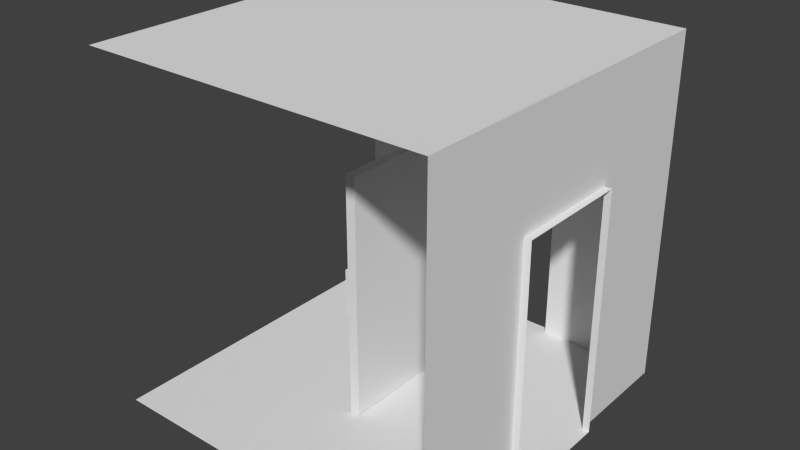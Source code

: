 # Source: corridor_2walls_turn_v2.blend  (saved by Blender 2.76.0; exported with 4.5.12 LTS)
import bpy
from mathutils import Matrix  # noqa: F401  (used for matrix-valued properties, if any)

bpy.ops.wm.read_factory_settings(use_empty=True)
scene = bpy.context.scene
scene.name = 'Scene'

# ---- collections
col_collection_1 = bpy.data.collections.new('Collection 1'); scene.collection.children.link(col_collection_1)

# ---- materials (node trees are filled in below, after node groups)
mat_door = bpy.data.materials.new('Door')
mat_door.alpha_threshold = 0.0
mat_door.use_transparent_shadow = False
mat_door.roughness = 0.5
mat_lock = bpy.data.materials.new('Lock')
mat_lock.alpha_threshold = 0.0
mat_lock.use_transparent_shadow = False
mat_lock.roughness = 0.5
mat_cardslit = bpy.data.materials.new('CardSlit')
mat_cardslit.alpha_threshold = 0.0
mat_cardslit.use_transparent_shadow = False
mat_cardslit.roughness = 0.5
mat_locklight = bpy.data.materials.new('LockLight')
mat_locklight.alpha_threshold = 0.0
mat_locklight.use_transparent_shadow = False
mat_locklight.roughness = 0.5
mat_handle = bpy.data.materials.new('Handle')
mat_handle.alpha_threshold = 0.0
mat_handle.use_transparent_shadow = False
mat_handle.roughness = 0.5
mat_doornumber = bpy.data.materials.new('DoorNumber')
mat_doornumber.alpha_threshold = 0.0
mat_doornumber.use_transparent_shadow = False
mat_doornumber.roughness = 0.5
mat_corridorlamp = bpy.data.materials.new('CorridorLamp')
mat_corridorlamp.alpha_threshold = 0.0
mat_corridorlamp.use_transparent_shadow = False
mat_corridorlamp.roughness = 0.5
mat_corridorwalls = bpy.data.materials.new('CorridorWalls')
mat_corridorwalls.alpha_threshold = 0.0
mat_corridorwalls.use_transparent_shadow = False
mat_corridorwalls.roughness = 0.5
mat_corridorwalls.line_color = (0.0, 0.0, 0.0, 1.0)
mat_corridorceiling = bpy.data.materials.new('CorridorCeiling')
mat_corridorceiling.alpha_threshold = 0.0
mat_corridorceiling.use_transparent_shadow = False
mat_corridorceiling.roughness = 0.5
mat_corridorflooredgeandposts = bpy.data.materials.new('CorridorFloorEdgeAndPosts')
mat_corridorflooredgeandposts.alpha_threshold = 0.0
mat_corridorflooredgeandposts.use_transparent_shadow = False
mat_corridorflooredgeandposts.roughness = 0.5
mat_corridorcarpet = bpy.data.materials.new('CorridorCarpet')
mat_corridorcarpet.alpha_threshold = 0.0
mat_corridorcarpet.use_transparent_shadow = False
mat_corridorcarpet.roughness = 0.5

# ---- material node trees

# ---- world
world_world = bpy.data.worlds.new('World'); scene.world = world_world
world_world.color = (0.05088, 0.05088, 0.05088)
world_world.use_sun_shadow = False
world_world.sun_shadow_jitter_overblur = 0.0
world_world.cycles.sampling_method = 'MANUAL'
world_world.cycles.sample_map_resolution = 256

# ---- meshes
me_cube_002 = bpy.data.meshes.new('Cube.002')
me_cube_002.from_pydata([(-0.07, -0.824, -2.49), (-0.07, -0.824, 0.99), (-0.07, 0.824, -2.49), (-0.07, 0.824, 0.99), (0.07, -0.824, -2.49), (0.07, -0.824, 0.99), (0.07, 0.824, -2.49), (0.07, 0.824, 0.99), (-0.07, -0.824, -0.3386), (-0.07, 0.824, -0.3386), (-0.07, -0.4938, -0.3386), (-0.07, -0.824, -0.9807), (-0.1106, -0.4938, -0.9807), (-0.1106, -0.4938, -0.3386), (-0.1106, -0.824, -0.3386), (-0.1106, -0.824, -0.9807), (-0.07, -0.4938, -0.9807), (-0.1106, -0.7798, -0.9807), (-0.1106, -0.538, -0.9807), (-0.1106, -0.538, -0.3386), (-0.1106, -0.7798, -0.3386), (-0.1106, -0.538, -0.5347), (-0.1106, -0.7798, -0.5347), (-0.1106, -0.7798, -0.4971), (-0.1106, -0.538, -0.4971), (-0.1106, -0.6238, -0.3386), (-0.1106, -0.694, -0.3386), (-0.1106, -0.6238, -0.4971), (-0.1106, -0.694, -0.4971), (-0.1106, -0.694, -0.4013), (-0.1106, -0.694, -0.4344), (-0.1106, -0.6238, -0.4013), (-0.1106, -0.6238, -0.4344), (-0.1106, -0.7798, -0.6915), (-0.1106, -0.7798, -0.7829), (-0.1106, -0.538, -0.6915), (-0.1106, -0.538, -0.7829), (-0.1106, -0.6186, -0.6915), (-0.1106, -0.6992, -0.6915), (-0.1106, -0.6186, -0.7829), (-0.1106, -0.6992, -0.7829), (-0.2612, -0.6186, -0.6915), (-0.2612, -0.6992, -0.6915), (-0.2612, -0.6186, -0.7829), (-0.2612, -0.6992, -0.7829), (-0.1859, -0.6186, -0.7829), (-0.1859, -0.6186, -0.6915), (-0.2612, -0.3117, -0.6915), (-0.2612, -0.3117, -0.7829), (-0.1859, -0.3117, -0.7829), (-0.1859, -0.3117, -0.6915), (-0.07, -0.824, 0.1161), (-0.07, -0.824, 0.3589), (-0.07, 0.824, 0.3589), (-0.07, 0.824, 0.1161), (-0.07, 0.2747, 0.3589), (-0.07, -0.2747, 0.3589), (-0.07, 0.2747, 0.1161), (-0.07, -0.2747, 0.1161), (-0.08428, 0.2747, 0.3589), (-0.08428, -0.2747, 0.3589), (-0.08428, 0.2747, 0.1161), (-0.08428, -0.2747, 0.1161)], [], [(10, 9, 2, 0, 11, 16), (3, 7, 6, 2, 9, 54, 53), (7, 5, 4, 6), (5, 1, 52, 51, 8, 11, 0, 4), (0, 2, 6, 4), (5, 7, 3, 1), (51, 58, 57, 54, 9, 10, 8), (19, 13, 12, 18, 36, 35, 21, 24), (8, 10, 13, 19, 25, 26, 20, 14), (11, 8, 14, 15), (10, 16, 12, 13), (16, 11, 15, 17, 18, 12), (14, 20, 23, 22, 33, 34, 17, 15), (34, 40, 39, 36, 18, 17), (23, 28, 27, 24, 21, 22), (25, 19, 24, 27, 32, 31), (20, 26, 29, 30, 28, 23), (30, 32, 27, 28), (26, 25, 31, 29), (29, 31, 32, 30), (22, 21, 35, 37, 38, 33), (37, 35, 36, 39), (33, 38, 40, 34), (43, 41, 47, 48), (42, 41, 43, 44), (39, 40, 44, 43, 45), (38, 37, 46, 41, 42), (40, 38, 42, 44), (37, 39, 45, 46), (50, 49, 48, 47), (46, 45, 49, 50), (45, 43, 48, 49), (41, 46, 50, 47), (1, 3, 53, 55, 56, 52), (55, 53, 54, 57), (52, 56, 58, 51), (58, 56, 60, 62), (60, 59, 61, 62), (55, 57, 61, 59), (57, 58, 62, 61), (56, 55, 59, 60)])
me_cube_002.polygons.foreach_set('material_index', [0, 0, 0, 0, 0, 0, 0, 1, 1, 1, 1, 1, 1, 1, 2, 1, 1, 1, 1, 3, 1, 1, 1, 4, 4, 4, 4, 4, 4, 4, 1, 4, 4, 0, 0, 0, 0, 5, 0, 0, 0])
_uv = me_cube_002.uv_layers.new(name='UVMap')
_uv.uv.foreach_set('vector', [0.8842, 0.3102, 0.5798, 0.3131, 0.5798, 0.03949, 0.9346, 0.04035, 0.9346, 0.2084, 0.8842, 0.2074, 0.5798, 0.6553, 0.5614, 0.6553, 0.5614, 0.03884, 0.5798, 0.03949, 0.5798, 0.3131, 0.5798, 0.467, 0.5798, 0.5265, 0.5614, 0.6553, 0.2151, 0.6553, 0.2151, 0.03537, 0.5614, 0.03884, 0.9627, 0.6553, 0.9346, 0.6553, 0.9346, 0.5299, 0.9346, 0.4738, 0.9346, 0.3116, 0.9346, 0.2084, 0.9346, 0.04035, 0.9627, 0.04285, 0.9346, 0.04035, 0.5798, 0.03949, 0.5798, 0.01701, 0.9346, 0.01786, 0.9346, 0.6736, 0.5798, 0.6736, 0.5798, 0.6553, 0.9346, 0.6553, 0.9346, 0.4738, 0.8432, 0.4756, 0.7389, 0.4724, 0.5798, 0.467, 0.5798, 0.3131, 0.8842, 0.3102, 0.9346, 0.3116, 0.07292, 0.9504, 0.06462, 0.9504, 0.0667, 0.835, 0.07437, 0.8352, 0.07394, 0.8696, 0.07368, 0.8861, 0.07329, 0.9141, 0.07321, 0.921, 0.1265, 0.9581, 0.06459, 0.9581, 0.06462, 0.9504, 0.07292, 0.9504, 0.089, 0.9504, 0.1021, 0.9504, 0.1182, 0.9504, 0.1265, 0.9504, 0.1311, 0.8358, 0.1337, 0.9503, 0.1265, 0.9504, 0.1238, 0.836, 0.05733, 0.9502, 0.05941, 0.8349, 0.0667, 0.835, 0.06462, 0.9504, 0.06684, 0.828, 0.1239, 0.8291, 0.1238, 0.836, 0.1163, 0.8359, 0.07437, 0.8352, 0.0667, 0.835, 0.1265, 0.9504, 0.1182, 0.9504, 0.1179, 0.9212, 0.1176, 0.9129, 0.1171, 0.8856, 0.1169, 0.8697, 0.1163, 0.8359, 0.1238, 0.836, 0.1169, 0.8697, 0.1027, 0.8697, 0.08832, 0.8699, 0.07394, 0.8696, 0.07437, 0.8352, 0.1163, 0.8359, 0.1179, 0.9212, 0.1021, 0.9211, 0.08908, 0.9211, 0.07321, 0.921, 0.07329, 0.9141, 0.1176, 0.9129, 0.089, 0.9504, 0.07292, 0.9504, 0.07321, 0.921, 0.08908, 0.9211, 0.08905, 0.9326, 0.08903, 0.9388, 0.1182, 0.9504, 0.1021, 0.9504, 0.1021, 0.9388, 0.1021, 0.9327, 0.1021, 0.9211, 0.1179, 0.9212, 0.1021, 0.9327, 0.08905, 0.9326, 0.08908, 0.9211, 0.1021, 0.9211, 0.1021, 0.9504, 0.089, 0.9504, 0.08903, 0.9388, 0.1021, 0.9388, 0.1021, 0.9388, 0.08903, 0.9388, 0.08905, 0.9326, 0.1021, 0.9327, 0.1176, 0.9129, 0.07329, 0.9141, 0.07368, 0.8861, 0.08841, 0.886, 0.1028, 0.8858, 0.1171, 0.8856, 0.08841, 0.886, 0.07368, 0.8861, 0.07394, 0.8696, 0.08832, 0.8699, 0.1171, 0.8856, 0.1028, 0.8858, 0.1027, 0.8697, 0.1169, 0.8697, 0.243, 0.9068, 0.2448, 0.8918, 0.2995, 0.8896, 0.2998, 0.9065, 0.2351, 0.894, 0.2448, 0.8918, 0.243, 0.9068, 0.2344, 0.9012, 0.2189, 0.9218, 0.2127, 0.9054, 0.2344, 0.9012, 0.243, 0.9068, 0.232, 0.9156, 0.2127, 0.8853, 0.2235, 0.867, 0.237, 0.8764, 0.2448, 0.8918, 0.2351, 0.894, 0.2127, 0.9054, 0.2127, 0.8853, 0.2351, 0.894, 0.2344, 0.9012, 0.2235, 0.867, 0.2302, 0.8532, 0.2417, 0.8578, 0.237, 0.8764, 0.2995, 0.8777, 0.314, 0.8777, 0.314, 0.8896, 0.2995, 0.8896, 0.237, 0.8764, 0.2417, 0.8578, 0.3002, 0.8603, 0.2995, 0.8777, 0.2431, 0.9207, 0.243, 0.9068, 0.2998, 0.9065, 0.2998, 0.9204, 0.2448, 0.8918, 0.237, 0.8764, 0.2995, 0.8777, 0.2995, 0.8896, 0.9346, 0.6553, 0.5798, 0.6553, 0.5798, 0.5265, 0.7418, 0.5274, 0.8443, 0.5289, 0.9346, 0.5299, 0.7418, 0.5274, 0.5798, 0.5265, 0.5798, 0.467, 0.7389, 0.4724, 0.9346, 0.5299, 0.8443, 0.5289, 0.8432, 0.4756, 0.9346, 0.4738, 0.8432, 0.4756, 0.8443, 0.5289, 0.8401, 0.5242, 0.8394, 0.4785, 0.6872, 0.8177, 0.9025, 0.8177, 0.9025, 0.9128, 0.6872, 0.9128, 0.7418, 0.5274, 0.7389, 0.4724, 0.7428, 0.475, 0.7443, 0.5241, 0.7389, 0.4724, 0.8432, 0.4756, 0.8394, 0.4785, 0.7428, 0.475, 0.8443, 0.5289, 0.7418, 0.5274, 0.7443, 0.5241, 0.8401, 0.5242])
me_cube_002.materials.append(mat_door)
me_cube_002.materials.append(mat_lock)
me_cube_002.materials.append(mat_cardslit)
me_cube_002.materials.append(mat_locklight)
me_cube_002.materials.append(mat_handle)
me_cube_002.materials.append(mat_doornumber)
me_cube_002.use_remesh_preserve_volume = False
me_cube_002.use_remesh_preserve_attributes = False
me_cube_002.use_mirror_vertex_groups = False
me_cube_002.update()
me_cube_001 = bpy.data.meshes.new('Cube.001')
me_cube_001.from_pydata([(-0.3842, -0.3842, 2.269), (-0.5748, -0.5748, 2.357), (-0.3842, 0.3842, 2.269), (-0.5748, 0.5748, 2.357), (0.3842, -0.3842, 2.269), (0.5748, -0.5748, 2.357), (0.3842, 0.3842, 2.269), (0.5748, 0.5748, 2.357), (-0.3842, 0.0, 2.269), (0.0, 0.3842, 2.269), (0.3842, 0.0, 2.269), (0.0, -0.3842, 2.269), (0.0, 0.0, 2.136)], [], [(3, 2, 8), (3, 7, 9), (7, 5, 10), (1, 0, 11), (12, 9, 6, 10), (11, 12, 10, 4), (0, 8, 12, 11), (8, 2, 9, 12), (4, 5, 11), (5, 1, 11), (0, 1, 8), (1, 3, 8), (2, 3, 9), (7, 6, 9), (6, 7, 10), (5, 4, 10)])
me_cube_001.materials.append(mat_corridorlamp)
me_cube_001.use_remesh_preserve_volume = False
me_cube_001.use_remesh_preserve_attributes = False
me_cube_001.use_mirror_vertex_groups = False
me_cube_001.update()
me_cube = bpy.data.meshes.new('Cube')
me_cube.from_pydata([(2.5, 2.5, -2.5), (2.5, -2.5, -2.5), (-2.5, -2.5, -2.5), (-2.5, 2.5, -2.5), (2.5, 2.5, 2.5), (2.5, -2.5, 2.5), (-2.5, -2.5, 2.5), (-2.5, 2.5, 2.5), (2.5, 2.5, 1.0), (2.5, -2.5, 1.0), (-2.5, 2.5, 1.0), (2.5, 0.8333, -2.5), (2.5, -0.8333, -2.5), (2.5, -0.8333, 1.0), (2.5, 0.8333, 1.0), (0.8333, -2.5, -2.5), (-0.8333, -2.5, -2.5), (0.8333, 2.5, -2.5), (-0.8333, 2.5, -2.5), (-0.8333, 2.5, 1.0), (0.8333, 2.5, 1.0), (0.8333, 2.6, -2.5), (-0.8333, 2.6, -2.5), (-0.8333, 2.6, 1.0), (0.8333, 2.6, 1.0), (2.6, 0.8333, -2.5), (2.6, -0.8333, -2.5), (2.6, -0.8333, 1.0), (2.6, 0.8333, 1.0), (-2.038, -2.038, -2.5), (-2.038, 2.038, -2.5), (2.038, 2.038, -2.5), (2.038, -2.038, -2.5), (2.038, -2.5, -2.5), (2.5, -2.038, -2.5), (-2.038, -2.5, -2.5), (-2.5, -2.038, -2.5), (-2.5, 2.038, -2.5), (-2.038, 2.5, -2.5), (2.038, 2.5, -2.5), (2.5, 2.038, -2.5)], [], [(4, 5, 6, 7), (8, 14, 13, 9, 5, 4), (19, 10, 3, 38, 18), (4, 7, 10, 19, 20, 8), (12, 34, 1, 9, 13), (0, 40, 11, 14, 8), (13, 14, 28, 27), (8, 20, 17, 39, 0), (19, 18, 22, 23), (20, 19, 23, 24), (18, 17, 21, 22), (17, 20, 24, 21), (11, 12, 26, 25), (14, 11, 25, 28), (12, 13, 27, 26), (15, 33, 32, 29, 35, 16), (31, 30, 29, 32), (32, 33, 1, 34), (11, 40, 31, 32, 34, 12), (35, 29, 36, 2), (30, 37, 36, 29), (37, 30, 38, 3), (17, 18, 38, 30, 31, 39), (0, 39, 31, 40)])
me_cube.polygons.foreach_set('material_index', [0, 0, 0, 0, 0, 0, 2, 0, 2, 2, 2, 2, 2, 2, 2, 3, 3, 2, 2, 2, 3, 2, 2, 2])
_uv = me_cube.uv_layers.new(name='UVMap')
_uv.uv.foreach_set('vector', [0.0, 0.0, 0.0, 0.0, 0.0, 0.0, 0.0, 0.0, 0.0, 0.0, 0.0, 0.0, 0.0, 0.0, 0.0, 0.0, 0.0, 0.0, 0.0, 0.0, 0.0, 0.0, 0.0, 0.0, 0.0, 0.0, 0.0, 0.0, 0.0, 0.0, 0.0, 0.0, 0.0, 0.0, 0.0, 0.0, 0.0, 0.0, 0.0, 0.0, 0.0, 0.0, 0.0, 0.0, 0.0, 0.0, 0.0, 0.0, 0.0, 0.0, 0.0, 0.0, 0.0, 0.0, 0.0, 0.0, 0.0, 0.0, 0.0, 0.0, 0.0, 0.0, 0.0, 0.0, 0.0, 0.0, 0.0, 0.0, 0.0, 0.0, 0.0, 0.0, 0.0, 0.0, 0.0, 0.0, 0.0, 0.0, 0.0, 0.0, 0.0, 0.0, 0.0, 0.0, 0.0, 0.0, 0.0, 0.0, 0.0, 0.0, 0.0, 0.0, 0.0, 0.0, 0.0, 0.0, 0.0, 0.0, 0.0, 0.0, 0.0, 0.0, 0.0, 0.0, 0.0, 0.0, 0.0, 0.0, 0.0, 0.0, 0.0, 0.0, 0.0, 0.0, 0.0, 0.0, 0.0, 0.0, 0.0, 0.0, 0.0, 0.0, 0.0, 0.0, 0.0, 0.0, 0.0, 0.0, 0.0, 0.0, 0.0, 0.0, 0.0, 0.0, 0.0, 0.0, 0.3334, 0.9999, 0.09251, 0.9999, 0.09251, 0.9075, 0.9075, 0.9075, 0.9075, 0.9999, 0.6666, 0.9999, 0.09251, 0.09251, 0.9075, 0.09251, 0.9075, 0.9075, 0.09251, 0.9075, 0.0, 0.0, 0.0, 0.0, 0.0, 0.0, 0.0, 0.0, 0.000101, 0.3334, 0.0001017, 0.09251, 0.09251, 0.09251, 0.09251, 0.9075, 9.998e-05, 0.9075, 0.0001, 0.6666, 0.0, 0.0, 0.0, 0.0, 0.0, 0.0, 0.0, 0.0, 0.9075, 0.09251, 0.9999, 0.09251, 0.9999, 0.9075, 0.9075, 0.9075, 0.0, 0.0, 0.0, 0.0, 0.0, 0.0, 0.0, 0.0, 0.3334, 0.0001002, 0.6666, 0.0001005, 0.9075, 0.0001006, 0.9075, 0.09251, 0.09251, 0.09251, 0.09251, 9.998e-05, 0.0, 0.0, 0.0, 0.0, 0.0, 0.0, 0.0, 0.0])
me_cube.materials.append(mat_corridorwalls)
me_cube.materials.append(mat_corridorceiling)
me_cube.materials.append(mat_corridorflooredgeandposts)
me_cube.materials.append(mat_corridorcarpet)
me_cube.use_remesh_preserve_volume = False
me_cube.use_remesh_preserve_attributes = False
me_cube.use_mirror_vertex_groups = False
me_cube.update()

# ---- objects
ob_door = bpy.data.objects.new('Door', me_cube_002)
ob_corridorlamp = bpy.data.objects.new('CorridorLamp', me_cube_001)
ob_corridor = bpy.data.objects.new('Corridor', me_cube)

# ---- transforms, parenting, visibility, modifiers, constraints
ob_door.location = (0.0, 0.0, 0.0)
ob_door.hide_viewport = True
ob_door.lineart.crease_threshold = 0.0
ob_corridorlamp.location = (0.0, 0.0, 0.131)
ob_corridorlamp.lineart.crease_threshold = 0.0
ob_corridor.location = (0.0, 0.0, 0.0)
ob_corridor.lock_rotations_4d = False
ob_corridor.empty_display_type = 'ARROWS'
ob_corridor.lineart.crease_threshold = 0.0

# ---- collection membership
col_collection_1.objects.link(ob_door)
col_collection_1.objects.link(ob_corridorlamp)
col_collection_1.objects.link(ob_corridor)

# ---- scene / render settings (as saved in the file)
scene.frame_start = 1; scene.frame_end = 250; scene.frame_set(2)
scene.render.engine = 'BLENDER_EEVEE_NEXT'
scene.render.resolution_percentage = 50
scene.render.dither_intensity = 0.0
scene.cycles.use_denoising = False
scene.cycles.samples = 10
scene.cycles.sampling_pattern = 'TABULATED_SOBOL'
scene.cycles.light_sampling_threshold = 0.0
scene.cycles.use_adaptive_sampling = False
scene.cycles.use_light_tree = False
scene.cycles.blur_glossy = 0.0
scene.cycles.pixel_filter_type = 'GAUSSIAN'
scene.cycles.sample_clamp_indirect = 0.0
scene.view_settings.view_transform = 'Standard'
bpy.context.view_layer.update()

# ---- added for rendering (the .blend has no active camera and no usable light): camera, sun
cam_auto = bpy.data.cameras.new('AutoCamera')
cam_auto.lens = 50.0
cam_auto.sensor_width = 36.0
cam_auto.clip_end = 1000.0
ob_auto_camera = bpy.data.objects.new('AutoCamera', cam_auto)
scene.collection.objects.link(ob_auto_camera)
ob_auto_camera.location = (8.16987, -9.69384, 6.4959)
ob_auto_camera.rotation_euler = (1.09748, -7.21219e-08, 0.694738)
scene.camera = ob_auto_camera
light_auto_sun = bpy.data.lights.new('AutoSun', 'SUN')
light_auto_sun.energy = 3.0
light_auto_sun.angle = 0.0523599
ob_auto_sun = bpy.data.objects.new('AutoSun', light_auto_sun)
scene.collection.objects.link(ob_auto_sun)
ob_auto_sun.rotation_euler = (0.872665, 0.174533, 0.523599)
bpy.context.view_layer.update()
